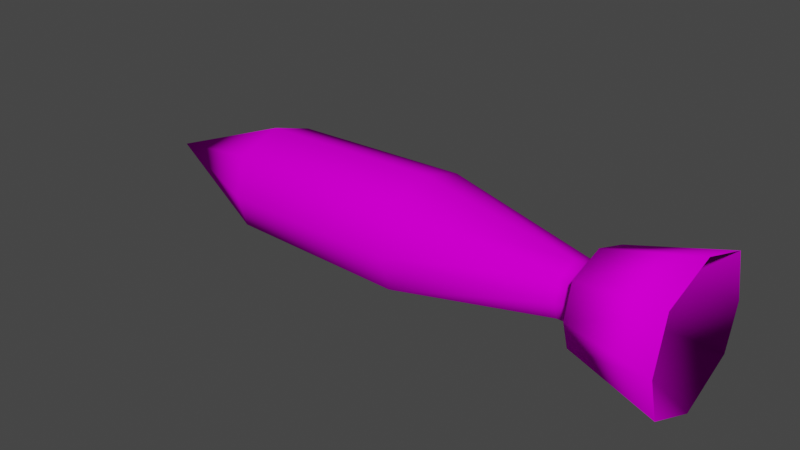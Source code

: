 # Source: rocket.blend  (saved by Blender 3.5.10; exported with 4.5.12 LTS)
import bpy
from mathutils import Matrix  # noqa: F401  (used for matrix-valued properties, if any)

bpy.ops.wm.read_factory_settings(use_empty=True)
scene = bpy.context.scene
scene.name = 'Scene'

# ---- collections
col_collection = bpy.data.collections.new('Collection'); scene.collection.children.link(col_collection)

# ---- images (referenced by path relative to the original .blend; pixels are not part of the script)
import os
ASSET_DIR = os.environ.get("B2B_ASSET_DIR", "")  # directory of the original .blend (textures are referenced by path, not embedded)
HERE = os.path.dirname(os.path.abspath(__file__))  # packed textures are extracted next to this script under _unpacked/

def load_image(name, relpath, width, height, colorspace="sRGB"):
    """Load a texture the original file referenced (path relative to the .blend, or extracted next to this script)."""
    p = next((c for c in (os.path.join(HERE, relpath), os.path.join(ASSET_DIR, relpath)) if relpath and os.path.exists(c)), "")
    if p:
        img = bpy.data.images.load(p, check_existing=True)
        img.name = name
    else:  # same state as the original file: an image datablock whose file is absent (Cycles renders it pink)
        img = bpy.data.images.new(name, width, height)
        img.source = "FILE"
        img.filepath = "//" + (relpath or name)
    img.colorspace_settings.name = colorspace
    return img
img_rocket = load_image('Rocket', 'Rocket 1024x1024.png', 1024, 1024, 'sRGB')

# ---- materials (node trees are filled in below, after node groups)
mat_rocket = bpy.data.materials.new('Rocket')
mat_rocket.use_transparent_shadow = False

# ---- material node trees
mat_rocket.use_nodes = True; mat_rocket.node_tree.nodes.clear()
_N = mat_rocket.node_tree.nodes; _L = mat_rocket.node_tree.links
n0 = _N.new('ShaderNodeOutputMaterial'); n0.name = 'Вывод материала'; n0.location = (300, 300)
n1 = _N.new('ShaderNodeBsdfDiffuse'); n1.name = 'Диффузный BSDF'; n1.location = (10, 300)
n2 = _N.new('ShaderNodeTexImage'); n2.name = 'Изображение-текстура'; n2.location = (-180, 280)
n2.image = img_rocket
_L.new(n1.outputs[0], n0.inputs[0])
_L.new(n2.outputs[0], n1.inputs[0])
n0.is_active_output = True

# ---- world
world_world = bpy.data.worlds.new('World'); scene.world = world_world
world_world.use_nodes = True; world_world.node_tree.nodes.clear()
_N = world_world.node_tree.nodes; _L = world_world.node_tree.links
n0 = _N.new('ShaderNodeOutputWorld'); n0.name = 'World Output'; n0.location = (300, 300)
n1 = _N.new('ShaderNodeBackground'); n1.name = 'Background'; n1.location = (10, 300)
n1.inputs[0].default_value = (0.05088, 0.05088, 0.05088, 1.0)
_L.new(n1.outputs[0], n0.inputs[0])
n0.is_active_output = True
world_world.color = (0.05088, 0.05088, 0.05088)
world_world.use_sun_shadow = False
world_world.sun_shadow_jitter_overblur = 0.0

# ---- meshes
me_rocket = bpy.data.meshes.new('Rocket')
me_rocket.from_pydata([(-5.952, 1.0, -0.7618), (-5.952, 1.0, 0.8737), (-1.827, 1.077, -0.8228), (-1.827, 1.077, 0.9394), (-5.952, 0.0, -1.207), (-5.952, 0.0, 1.198), (-5.952, 1.233, -0.004534), (-1.827, 1.329, -0.006875), (-1.827, 0.0, -1.303), (-1.827, 0.0, 1.289), (1.674, 0.6251, 0.01038), (-9.032, 0.0, -0.004534), (1.674, 0.5068, -0.3734), (1.674, -7.892e-09, -0.5993), (1.674, -7.892e-09, 0.62), (1.674, 0.5068, 0.4555), (2.132, 3.796e-08, 0.62), (2.132, 3.796e-08, -0.5993), (2.132, 0.5068, -0.3734), (2.132, 0.6251, 0.01038), (2.132, 0.5068, 0.4555), (2.132, 3.845e-08, 1.025), (2.132, 3.845e-08, -1.025), (2.132, 0.8522, -0.6454), (2.132, 1.051, -6.364e-05), (2.132, 0.8522, 0.7484), (4.162, 5.512e-08, 1.563), (4.162, 5.512e-08, -1.59), (4.162, 1.311, -1.006), (4.162, 1.616, -0.01392), (4.162, 1.311, 1.137), (1.28, 7.451e-09, 0.0257)], [], [(11, 5, 1), (6, 1, 3, 7), (3, 1, 5, 9), (0, 2, 8, 4), (2, 7, 10, 12), (0, 6, 7, 2), (4, 11, 0), (1, 6, 11), (0, 11, 6), (3, 9, 14, 15), (8, 2, 12, 13), (7, 3, 15, 10), (19, 20, 25, 24), (12, 10, 19, 18), (15, 14, 16, 20), (10, 15, 20, 19), (13, 12, 18, 17), (25, 21, 26, 30), (17, 18, 23, 22), (18, 19, 24, 23), (20, 16, 21, 25), (24, 25, 30, 29), (22, 23, 28, 27), (23, 24, 29, 28), (28, 29, 31), (30, 26, 31), (29, 30, 31), (27, 28, 31)])
me_rocket.polygons.foreach_set('use_smooth', [True] * 28)
_uv = me_rocket.uv_layers.new(name='UVКарта')
_uv.uv.foreach_set('vector', [0.2384, 0.02129, 0.395, 0.2652, 0.3111, 0.2889, 0.2399, 0.2928, 0.3111, 0.2889, 0.3258, 0.6147, 0.2441, 0.615, 0.3258, 0.6147, 0.3111, 0.2889, 0.395, 0.2652, 0.4261, 0.6211, 0.1773, 0.29, 0.1729, 0.6174, 0.069, 0.6267, 0.08864, 0.2696, 0.1729, 0.6174, 0.2441, 0.615, 0.2507, 0.9375, 0.2127, 0.9394, 0.1773, 0.29, 0.2399, 0.2928, 0.2441, 0.615, 0.1729, 0.6174, 0.08864, 0.2696, 0.2384, 0.02129, 0.1773, 0.29, 0.3111, 0.2889, 0.2399, 0.2928, 0.2384, 0.02129, 0.1773, 0.29, 0.2384, 0.02129, 0.2399, 0.2928, 0.3258, 0.6147, 0.4261, 0.6211, 0.3451, 0.9445, 0.2948, 0.9385, 0.069, 0.6267, 0.1729, 0.6174, 0.2127, 0.9394, 0.1614, 0.9464, 0.2441, 0.615, 0.3258, 0.6147, 0.2948, 0.9385, 0.2507, 0.9375, 0.6644, 0.5977, 0.6993, 0.5626, 0.7346, 0.5886, 0.6873, 0.6283, 0.2127, 0.9394, 0.2507, 0.9375, 0.2508, 0.98, 0.2153, 0.9813, 0.2948, 0.9385, 0.3451, 0.9445, 0.3408, 0.9865, 0.2918, 0.9815, 0.2507, 0.9375, 0.2948, 0.9385, 0.2918, 0.9815, 0.2508, 0.98, 0.1614, 0.9464, 0.2127, 0.9394, 0.2153, 0.9813, 0.1663, 0.9865, 0.7346, 0.5886, 0.7626, 0.506, 0.9622, 0.6178, 0.8473, 0.6977, 0.5656, 0.6253, 0.6262, 0.6178, 0.6421, 0.6579, 0.5519, 0.6701, 0.6262, 0.6178, 0.6644, 0.5977, 0.6873, 0.6283, 0.6421, 0.6579, 0.6993, 0.5626, 0.7175, 0.5061, 0.7626, 0.506, 0.7346, 0.5886, 0.6873, 0.6283, 0.7346, 0.5886, 0.8473, 0.6977, 0.779, 0.7476, 0.5519, 0.6701, 0.6421, 0.6579, 0.7213, 0.7965, 0.6112, 0.8918, 0.6421, 0.6579, 0.6873, 0.6283, 0.779, 0.7476, 0.7213, 0.7965, 0.7213, 0.7965, 0.779, 0.7476, 0.9622, 0.9747, 0.8473, 0.6977, 0.9622, 0.6178, 0.9622, 0.9747, 0.779, 0.7476, 0.8473, 0.6977, 0.9622, 0.9747, 0.6112, 0.8918, 0.7213, 0.7965, 0.9622, 0.9747])
me_rocket.materials.append(mat_rocket)
me_rocket.use_paint_bone_selection = False
me_rocket.use_paint_mask = True
me_rocket.update()

# ---- objects
ob_rocket = bpy.data.objects.new('Rocket', me_rocket)

# ---- transforms, parenting, visibility, modifiers, constraints
ob_rocket.location = (0.0, 0.0, 0.0)
_m = ob_rocket.modifiers.new('Симметрия', 'MIRROR')
_m.use_axis = (False, True, False)

# ---- collection membership
col_collection.objects.link(ob_rocket)

# ---- scene / render settings (as saved in the file)
scene.frame_start = 1; scene.frame_end = 250; scene.frame_set(1)
scene.render.engine = 'BLENDER_EEVEE_NEXT'
scene.cycles.sampling_pattern = 'TABULATED_SOBOL'
scene.view_settings.view_transform = 'Filmic'
bpy.context.view_layer.update()

# ---- added for rendering (the .blend has no active camera and no usable light): camera, sun
cam_auto = bpy.data.cameras.new('AutoCamera')
cam_auto.lens = 50.0
cam_auto.sensor_width = 36.0
cam_auto.clip_end = 1000.0
ob_auto_camera = bpy.data.objects.new('AutoCamera', cam_auto)
scene.collection.objects.link(ob_auto_camera)
ob_auto_camera.location = (10.4675, -15.483, 10.3081)
ob_auto_camera.rotation_euler = (1.09748, -7.21219e-08, 0.694738)
scene.camera = ob_auto_camera
light_auto_sun = bpy.data.lights.new('AutoSun', 'SUN')
light_auto_sun.energy = 3.0
light_auto_sun.angle = 0.0523599
ob_auto_sun = bpy.data.objects.new('AutoSun', light_auto_sun)
scene.collection.objects.link(ob_auto_sun)
ob_auto_sun.rotation_euler = (0.872665, 0.174533, 0.523599)
bpy.context.view_layer.update()
